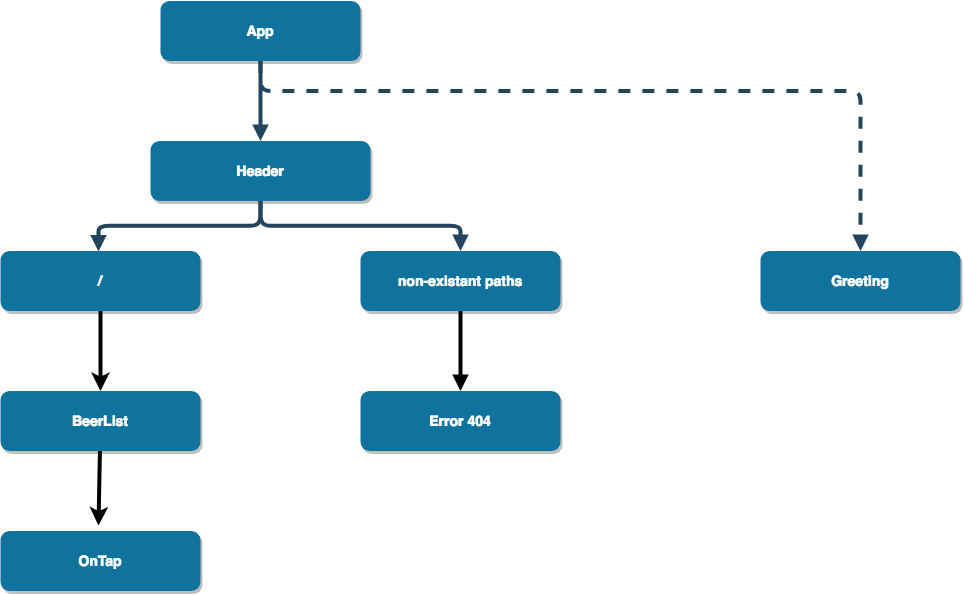

The diagram above was exported from draw.io. Its source (the exported page's mxGraphModel, read from the mxfile embedded in the PNG):
<mxGraphModel dx="1536" dy="1347" grid="1" gridSize="10" guides="1" tooltips="1" connect="1" arrows="1" fold="1" page="1" pageScale="1.5" pageWidth="1169" pageHeight="827" background="#ffffff" math="0" shadow="0">
  <root>
    <mxCell id="0" />
    <mxCell id="1" parent="0" />
    <mxCell id="2" value="App" style="rounded=1;fillColor=#10739E;strokeColor=none;shadow=1;gradientColor=none;fontStyle=1;fontColor=#FFFFFF;fontSize=14;" parent="1" vertex="1">
      <mxGeometry x="672" y="205.5" width="200" height="60" as="geometry" />
    </mxCell>
    <mxCell id="3" value="Header" style="rounded=1;fillColor=#10739E;strokeColor=none;shadow=1;gradientColor=none;fontStyle=1;fontColor=#FFFFFF;fontSize=14;" parent="1" vertex="1">
      <mxGeometry x="662" y="345.5" width="220" height="60" as="geometry" />
    </mxCell>
    <mxCell id="56" value="" style="edgeStyle=orthogonalEdgeStyle;rounded=1;html=1;jettySize=auto;orthogonalLoop=1;strokeWidth=4;" edge="1" parent="1" source="4" target="55">
      <mxGeometry relative="1" as="geometry">
        <Array as="points">
          <mxPoint x="612" y="550" />
          <mxPoint x="612" y="550" />
        </Array>
      </mxGeometry>
    </mxCell>
    <mxCell id="4" value="/" style="rounded=1;fillColor=#10739E;strokeColor=none;shadow=1;gradientColor=none;fontStyle=1;fontColor=#FFFFFF;fontSize=14;" parent="1" vertex="1">
      <mxGeometry x="512" y="455.5" width="200" height="60" as="geometry" />
    </mxCell>
    <mxCell id="58" value="" style="rounded=1;html=1;jettySize=auto;orthogonalLoop=1;strokeWidth=4;" edge="1" parent="1" source="55">
      <mxGeometry relative="1" as="geometry">
        <mxPoint x="610" y="730" as="targetPoint" />
      </mxGeometry>
    </mxCell>
    <mxCell id="55" value="BeerList" style="rounded=1;fillColor=#10739E;strokeColor=none;shadow=1;gradientColor=none;fontStyle=1;fontColor=#FFFFFF;fontSize=14;" vertex="1" parent="1">
      <mxGeometry x="512" y="595.5" width="200" height="60" as="geometry" />
    </mxCell>
    <mxCell id="57" value="OnTap" style="rounded=1;fillColor=#10739E;strokeColor=none;shadow=1;gradientColor=none;fontStyle=1;fontColor=#FFFFFF;fontSize=14;" vertex="1" parent="1">
      <mxGeometry x="512" y="735.5" width="200" height="60" as="geometry" />
    </mxCell>
    <mxCell id="71" value="" style="edgeStyle=elbowEdgeStyle;rounded=1;elbow=vertical;html=1;endArrow=block;endFill=1;jettySize=auto;orthogonalLoop=1;strokeWidth=4;" edge="1" parent="1" source="6" target="70">
      <mxGeometry relative="1" as="geometry" />
    </mxCell>
    <mxCell id="6" value="non-existant paths" style="rounded=1;fillColor=#10739E;strokeColor=none;shadow=1;gradientColor=none;fontStyle=1;fontColor=#FFFFFF;fontSize=14;" parent="1" vertex="1">
      <mxGeometry x="872" y="455.5" width="200" height="60" as="geometry" />
    </mxCell>
    <mxCell id="70" value="Error 404" style="rounded=1;fillColor=#10739E;strokeColor=none;shadow=1;gradientColor=none;fontStyle=1;fontColor=#FFFFFF;fontSize=14;" vertex="1" parent="1">
      <mxGeometry x="872" y="595.5" width="200" height="60" as="geometry" />
    </mxCell>
    <mxCell id="7" value="Greeting" style="rounded=1;fillColor=#10739E;strokeColor=none;shadow=1;gradientColor=none;fontStyle=1;fontColor=#FFFFFF;fontSize=14;" parent="1" vertex="1">
      <mxGeometry x="1272" y="455.5" width="200" height="60" as="geometry" />
    </mxCell>
    <mxCell id="29" value="" style="edgeStyle=elbowEdgeStyle;elbow=vertical;strokeWidth=4;endArrow=block;endFill=1;fontStyle=1;strokeColor=#23445D;" parent="1" source="2" target="3" edge="1">
      <mxGeometry x="22" y="165.5" width="100" height="100" as="geometry">
        <mxPoint x="22" y="265.5" as="sourcePoint" />
        <mxPoint x="122" y="165.5" as="targetPoint" />
      </mxGeometry>
    </mxCell>
    <mxCell id="31" value="" style="edgeStyle=elbowEdgeStyle;elbow=vertical;strokeWidth=4;endArrow=block;endFill=1;fontStyle=1;strokeColor=#23445D;" parent="1" source="3" edge="1">
      <mxGeometry x="22" y="165.5" width="100" height="100" as="geometry">
        <mxPoint x="22" y="265.5" as="sourcePoint" />
        <mxPoint x="610" y="456" as="targetPoint" />
      </mxGeometry>
    </mxCell>
    <mxCell id="32" value="" style="edgeStyle=elbowEdgeStyle;elbow=vertical;strokeWidth=4;endArrow=block;endFill=1;fontStyle=1;strokeColor=#23445D;" parent="1" source="3" target="6" edge="1">
      <mxGeometry x="22" y="165.5" width="100" height="100" as="geometry">
        <mxPoint x="22" y="265.5" as="sourcePoint" />
        <mxPoint x="122" y="165.5" as="targetPoint" />
      </mxGeometry>
    </mxCell>
    <mxCell id="33" value="" style="edgeStyle=elbowEdgeStyle;elbow=vertical;strokeWidth=4;endArrow=block;endFill=1;fontStyle=1;dashed=1;strokeColor=#23445D;" parent="1" source="2" target="7" edge="1">
      <mxGeometry x="22" y="165.5" width="100" height="100" as="geometry">
        <mxPoint x="22" y="265.5" as="sourcePoint" />
        <mxPoint x="122" y="165.5" as="targetPoint" />
        <Array as="points">
          <mxPoint x="1062" y="295.5" />
        </Array>
      </mxGeometry>
    </mxCell>
  </root>
</mxGraphModel>